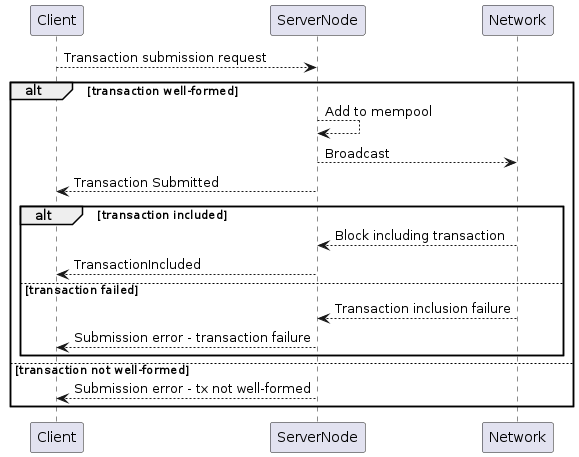

The diagram above was rendered by PlantUML. Its source (embedded in the PNG):
@startuml

Client --> ServerNode : Transaction submission request

alt transaction well-formed
    ServerNode --> ServerNode : Add to mempool
    ServerNode --> Network : Broadcast
    Client <-- ServerNode : Transaction Submitted
    alt transaction included
        ServerNode <-- Network : Block including transaction
        Client <-- ServerNode : TransactionIncluded
    else transaction failed
        ServerNode <-- Network : Transaction inclusion failure
        Client <-- ServerNode : Submission error - transaction failure
    end
else transaction not well-formed
    Client <-- ServerNode : Submission error - tx not well-formed
end
@enduml